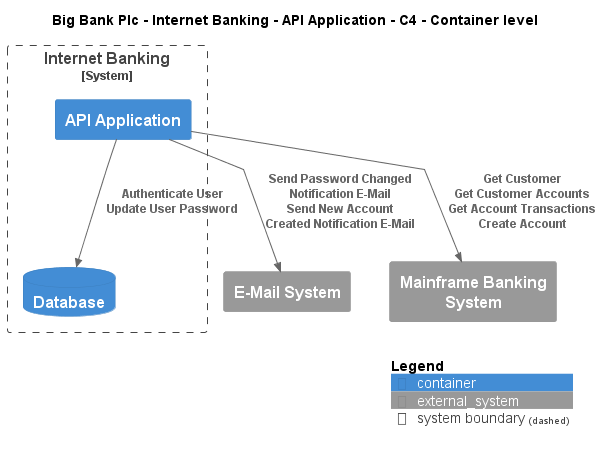

The diagram above was rendered by PlantUML. Its source (embedded in the PNG):
@startuml
!include ..\..\..\..\..\.c4s\C4_Container.puml

AddElementTag("c4interflow:lifecycle:new", $bgColor=green, $fontColor=#ffffff, $borderColor=green, $shadowing="False")
AddElementTag("c4interflow:lifecycle:changed", $bgColor=orange, $fontColor=#ffffff, $borderColor=orange, $shadowing="False")
AddElementTag("c4interflow:lifecycle:removed", $bgColor=red, $fontColor=#ffffff, $borderColor=red, $shadowing="False")

AddRelTag("c4interflow:lifecycle:new", $textColor=green, $lineColor=green)
AddRelTag("c4interflow:lifecycle:changed", $textColor=orange, $lineColor=orange)
AddRelTag("c4interflow:lifecycle:removed", $textColor=red, $lineColor=red)

SHOW_PERSON_PORTRAIT()
LAYOUT_TOP_DOWN()

skinparam linetype polyline

title Big Bank Plc - Internet Banking - API Application - C4 - Container level


System_Boundary(BigBankPlc.SoftwareSystems.InternetBanking, "Internet Banking") {
    Container(BigBankPlc.SoftwareSystems.InternetBanking.Containers.APIApplication, "API Application", "", "")
    ContainerDb(BigBankPlc.SoftwareSystems.InternetBanking.Containers.Database, "Database", "", "")
}
System_Ext(BigBankPlc.SoftwareSystems.EMailSystem, "E-Mail System", "")
System_Ext(BigBankPlc.SoftwareSystems.MainframeBankingSystem, "Mainframe Banking System", "")

Rel(BigBankPlc.SoftwareSystems.InternetBanking.Containers.APIApplication, BigBankPlc.SoftwareSystems.InternetBanking.Containers.Database, "Authenticate User\nUpdate User Password")
Rel(BigBankPlc.SoftwareSystems.InternetBanking.Containers.APIApplication, BigBankPlc.SoftwareSystems.EMailSystem, "Send Password Changed Notification E-Mail\nSend New Account Created Notification E-Mail")
Rel(BigBankPlc.SoftwareSystems.InternetBanking.Containers.APIApplication, BigBankPlc.SoftwareSystems.MainframeBankingSystem, "Get Customer\nGet Customer Accounts\nGet Account Transactions\nCreate Account")


SHOW_LEGEND()
@enduml